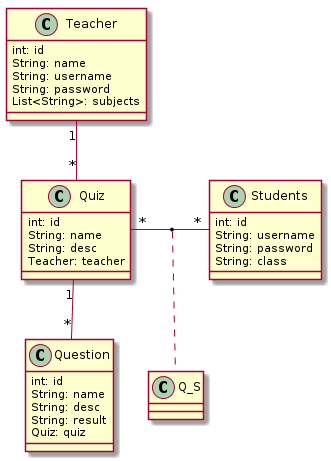

The diagram above was rendered by PlantUML. Its source (embedded in the PNG):
@startuml

class Teacher{
    int: id
    String: name
    String: username
    String: password
    List<String>: subjects

}
class Students{
    int: id
    String: username
    String: password
    String: class
}
class Quiz{
    int: id
    String: name
    String: desc
    Teacher: teacher

}
class Question{
    int: id
    String: name
    String: desc
    String: result
    Quiz: quiz
}
Teacher "1" -- "*" Quiz
Quiz "*" -left-- "*" Students
(Quiz, Students) .. Q_S
Quiz "1" -- "*" Question

@enduml